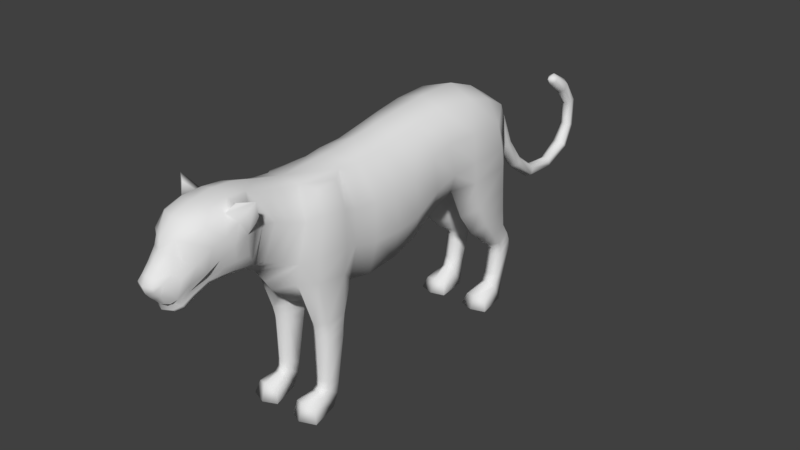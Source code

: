 # Source: Onca.blend  (saved by Blender 2.82.7; exported with 4.5.12 LTS)
import bpy
from mathutils import Matrix  # noqa: F401  (used for matrix-valued properties, if any)

bpy.ops.wm.read_factory_settings(use_empty=True)
scene = bpy.context.scene
scene.name = 'Scene'

# ---- collections
col_collection_1 = bpy.data.collections.new('Collection 1'); scene.collection.children.link(col_collection_1)
col_widgets = bpy.data.collections.new('Widgets'); scene.collection.children.link(col_widgets)
col_widgets.hide_render = True
col_widgets.hide_viewport = True

# ---- world
world_world = bpy.data.worlds.new('World'); scene.world = world_world
world_world.color = (0.05088, 0.05088, 0.05088)
world_world.use_sun_shadow = False
world_world.sun_shadow_jitter_overblur = 0.0
world_world.cycles.sampling_method = 'MANUAL'

# ---- meshes
me_cylinder_001 = bpy.data.meshes.new('Cylinder.001')
me_cylinder_001.from_pydata([(0.0, 0.6896, 0.8044), (0.0, 0.7042, 0.8098), (0.1045, 0.6838, 0.8271), (0.05027, 0.7062, 0.8214), (0.08992, 0.6806, 0.882), (0.05027, 0.723, 0.8517), (0.0, 0.6797, 0.9117), (0.0, 0.734, 0.8705), (0.05961, -0.7125, 0.9877), (0.06047, -0.6223, 0.9571), (0.07423, -0.4862, 0.9326), (0.0, 0.7448, 0.7656), (0.04249, 0.7555, 0.7737), (0.04249, 0.7768, 0.7899), (0.0, 0.7875, 0.798), (0.0801, -0.2938, 0.9286), (0.0925, -0.2116, 0.9309), (0.0, 0.8167, 0.6247), (0.03028, 0.8286, 0.632), (0.03028, 0.8522, 0.6465), (0.0, 0.864, 0.6538), (0.09573, 0.006002, 0.9525), (0.1022, 0.1254, 0.97), (0.0, 1.032, 0.4084), (0.02854, 1.039, 0.4241), (0.02854, 1.049, 0.4525), (0.0, 1.054, 0.4637), (0.1119, 0.2605, 0.9838), (0.1184, 0.4232, 0.9859), (0.0, 1.196, 0.396), (0.02354, 1.193, 0.414), (0.02354, 1.19, 0.4397), (0.0, 1.187, 0.4531), (0.0994, 0.5745, 0.9387), (0.0, -0.7172, 1.006), (0.0, 1.329, 0.4568), (0.02985, 1.316, 0.4708), (0.02985, 1.298, 0.4899), (0.0, 1.287, 0.5009), (0.0, -0.619, 0.9807), (0.0, 1.386, 0.559), (0.02386, 1.372, 0.5632), (0.02386, 1.349, 0.5713), (0.0, 1.335, 0.5757), (0.0, -0.4923, 0.9463), (0.0, -0.3057, 0.9557), (0.0, 1.38, 0.6962), (0.02483, 1.367, 0.6915), (0.02483, 1.345, 0.6825), (0.0, 1.33, 0.6769), (0.0, -0.2211, 0.9587), (0.0, -0.007714, 0.9864), (0.0, 1.312, 0.7995), (0.02634, 1.3, 0.7845), (0.02634, 1.279, 0.7599), (0.0, 1.267, 0.7485), (0.0, 0.1097, 1.001), (0.0, 0.2675, 1.019), (0.0, 1.221, 0.8501), (0.02347, 1.216, 0.8351), (0.02347, 1.203, 0.8177), (0.0, 1.192, 0.8077), (0.0, 0.4524, 1.019), (0.0, 0.5863, 0.9703), (0.0, 1.179, 0.8372), (0.1175, 0.6767, 0.7151), (0.0, 0.3397, 0.5898), (0.1648, 0.03289, 0.8038), (0.0, 0.5711, 0.5902), (0.0, 0.6826, 0.7093), (0.1602, 0.5663, 0.8462), (0.1746, 0.578, 0.7398), (0.06818, -0.5562, 0.943), (0.0, -0.5541, 0.9628), (0.1223, -0.5073, 0.8112), (0.1133, -0.5707, 0.8311), (0.1199, -0.5496, 0.6651), (0.09945, -0.6077, 0.6924), (0.0, -0.6004, 0.5753), (0.0, -0.6418, 0.6346), (0.1508, -0.2861, 0.7882), (0.1432, -0.2794, 0.6396), (0.0, 0.2289, 0.5328), (0.0, 0.1195, 0.4588), (0.0, -0.009256, 0.4221), (0.0, -0.1882, 0.4103), (0.0, -0.2998, 0.4225), (0.1674, 0.3914, 0.8608), (0.1644, 0.2736, 0.7252), (0.1157, 0.3155, 0.6302), (0.1605, 0.1465, 0.8384), (0.04256, 0.5757, 0.6103), (0.0, 0.4052, 0.5883), (0.04202, 0.3904, 0.5953), (0.0, 0.631, 0.6032), (0.1179, 0.661, 0.6435), (0.1765, 0.4019, 0.6471), (0.1747, 0.591, 0.6585), (0.1778, 0.391, 0.7427), (0.1541, 0.2578, 0.8606), (0.1626, -0.1918, 0.7809), (0.1579, 0.1748, 0.6897), (0.1644, 0.0527, 0.6322), (0.1557, -0.1824, 0.617), (0.1039, 0.2065, 0.5733), (0.1083, 0.08947, 0.5072), (0.1135, -0.03257, 0.4776), (0.1184, -0.1828, 0.4709), (0.1113, -0.2783, 0.4915), (0.09411, -0.1033, 0.9337), (0.0, -0.1154, 0.971), (0.167, -0.08676, 0.7883), (0.16, -0.05905, 0.6141), (0.0, -0.3441, 0.4195), (0.05317, -0.3392, 0.4441), (0.0, -0.4749, 0.4391), (0.05473, -0.4628, 0.4593), (0.0, -0.5712, 0.5296), (0.1045, -0.5446, 0.5779), (0.1418, -0.3424, 0.5452), (0.1553, -0.4871, 0.575), (0.0, -0.6828, 0.6637), (0.1538, -0.4787, 0.6687), (0.0, -0.732, 0.69), (0.08087, -0.6679, 0.7142), (0.07811, -0.7121, 0.7197), (0.1023, -0.6306, 0.8551), (0.1119, -0.6955, 0.8733), (0.1515, -0.3364, 0.655), (0.1131, 0.3891, 0.4801), (0.06003, 0.6045, 0.5401), (0.06003, 0.4537, 0.5033), (0.1158, 0.6558, 0.5411), (0.1667, 0.4492, 0.5159), (0.1679, 0.6065, 0.5439), (0.1053, -0.3045, 0.385), (0.05985, -0.349, 0.3822), (0.05985, -0.4383, 0.3801), (0.1058, -0.4728, 0.3747), (0.1404, -0.3481, 0.3827), (0.1395, -0.4381, 0.3804), (0.1051, -0.3748, 0.04095), (0.06979, -0.3934, 0.05343), (0.0709, -0.4382, 0.08629), (0.101, -0.4562, 0.09971), (0.1375, -0.3937, 0.05362), (0.1328, -0.4385, 0.08617), (0.1045, -0.4657, 0.3408), (0.1418, -0.4316, 0.3393), (0.05986, -0.4316, 0.3392), (0.1018, -0.3127, 0.3336), (0.05817, -0.3551, 0.3359), (0.141, -0.3554, 0.3354), (0.1483, -0.3371, 0.8079), (0.1455, -0.4481, 0.8206), (0.1174, -0.4381, 0.9117), (0.1122, -0.3429, 0.9126), (0.113, 0.4663, 0.3759), (0.05895, 0.6178, 0.4504), (0.05895, 0.5182, 0.42), (0.1122, 0.6652, 0.4493), (0.163, 0.5058, 0.4183), (0.163, 0.6197, 0.4492), (0.113, 0.5528, 0.3014), (0.06748, 0.6429, 0.3606), (0.06748, 0.5818, 0.3292), (0.1075, 0.68, 0.3639), (0.1542, 0.5815, 0.3285), (0.1524, 0.6431, 0.3604), (0.1106, 0.6041, 0.2635), (0.07231, 0.6826, 0.304), (0.07581, 0.6264, 0.2794), (0.1059, 0.7094, 0.3146), (0.1458, 0.626, 0.2772), (0.1478, 0.6827, 0.3053), (0.1106, 0.6214, 0.2423), (0.07578, 0.703, 0.2691), (0.07581, 0.6442, 0.2533), (0.107, 0.735, 0.2776), (0.1452, 0.6435, 0.2515), (0.1451, 0.7006, 0.2687), (0.1105, 0.6226, 0.2088), (0.07687, 0.7087, 0.226), (0.07721, 0.647, 0.216), (0.1072, 0.7329, 0.2257), (0.1443, 0.6443, 0.2147), (0.1418, 0.7093, 0.2258), (0.1105, 0.6122, 0.125), (0.07501, 0.6629, 0.09419), (0.0785, 0.6296, 0.115), (0.1036, 0.6834, 0.07803), (0.144, 0.6278, 0.1149), (0.1424, 0.6639, 0.09426), (0.1105, 0.5956, 0.09318), (0.06309, 0.6362, -0.001315), (0.07684, 0.6092, 0.07169), (0.1071, 0.6566, -0.001258), (0.1445, 0.6098, 0.07056), (0.1495, 0.6374, -0.001457), (0.105, -0.4149, -0.001024), (0.1103, 0.5098, 0.05631), (0.06357, 0.5189, 0.04507), (0.1563, 0.5193, 0.04617), (0.1097, 0.4839, -0.001577), (0.0499, 0.5014, -0.001309), (0.172, 0.5034, -0.001315), (0.07516, -0.4145, -0.0004516), (0.06754, -0.4575, 0.06868), (0.09795, -0.4673, 0.08284), (0.1348, -0.4147, 0.0003456), (0.1324, -0.4572, 0.06851), (0.05414, -0.5255, 0.05645), (0.09845, -0.5442, 0.07069), (0.1434, -0.5256, 0.05629), (0.04093, -0.5383, -0.0009904), (0.09706, -0.5636, -0.0009459), (0.1621, -0.5384, -0.0008255), (0.102, -0.4558, 0.1292), (0.06935, -0.4343, 0.1204), (0.105, -0.3684, 0.0993), (0.1331, -0.4344, 0.1197), (0.06846, -0.3867, 0.1041), (0.138, -0.3868, 0.1046), (0.1415, -0.4316, 0.3022), (0.06039, -0.36, 0.2923), (0.1419, -0.3591, 0.2932), (0.1029, -0.4611, 0.307), (0.06191, -0.4321, 0.3011), (0.1034, -0.3296, 0.2846), (0.0311, 0.9378, 0.5329), (0.0, 0.948, 0.5442), (0.0, 0.907, 0.4991), (0.0311, 0.9173, 0.5104), (0.06456, -0.8719, 0.9908), (0.0, -0.8925, 1.002), (0.13, -0.8357, 0.8503), (0.06035, -0.8979, 0.7227), (0.04571, -0.9999, 0.9149), (0.0, -1.026, 0.9134), (0.04241, -1.015, 0.8787), (0.0, -1.031, 0.883), (0.1262, -0.7359, 0.8992), (0.09981, -0.7867, 0.9699), (0.1033, -0.843, 0.9695), (0.1342, -0.7806, 0.8795), (0.1691, -0.7602, 0.948), (0.1272, -0.8161, 1.003), (0.0, -0.8017, 1.013), (0.06199, -0.7935, 0.9954), (0.0, -0.894, 0.7065), (0.0, -0.8579, 0.7078), (0.0, -1.064, 0.8459), (0.0, -1.092, 0.8166), (0.06709, -0.8577, 0.7283), (0.05934, -0.9521, 0.9689), (0.0, -0.9709, 0.9747), (0.0, -1.111, 0.7838), (0.0, -1.101, 0.7544), (0.0, -1.086, 0.735), (0.0, -1.068, 0.7166), (0.0, -1.049, 0.6943), (0.0, -1.047, 0.6732), (0.0, -1.022, 0.658), (0.0, -0.9857, 0.663), (0.03521, -1.052, 0.8382), (0.03028, -1.084, 0.8083), (0.0356, -1.098, 0.7879), (0.03812, -1.095, 0.7705), (0.03542, -1.072, 0.7462), (0.04175, -1.062, 0.7161), (0.05666, -1.031, 0.815), (0.07545, -0.9883, 0.7582), (0.059, -0.9745, 0.7279), (0.06218, -0.9902, 0.8434), (0.0978, -0.9268, 0.7927), (0.0666, -0.9113, 0.7611), (0.05078, -1.07, 0.7927), (0.02989, -1.033, 0.6985), (0.06948, -1.035, 0.7286), (0.05197, -1.014, 0.7004), (0.08767, -0.9719, 0.9092), (0.1079, -0.8836, 0.8182), (0.09863, -0.8662, 0.7788), (0.05337, -0.9945, 0.675), (0.03712, -1.019, 0.6671), (0.0382, -1.033, 0.6783), (0.05581, -1.005, 0.6896), (0.06964, -0.9034, 0.7406), (0.08873, -0.8596, 0.7504), (0.05782, -1.05, 0.7699), (0.0, -0.9507, 0.6862), (0.05689, -0.9582, 0.6984), (0.06094, -0.9646, 0.7128), (0.0738, -1.011, 0.7957), (0.08971, -0.9541, 0.8324), (0.1097, -0.9088, 0.876), (0.1116, -0.7484, 0.7605), (0.09925, -0.9202, 0.9509), (0.1033, -0.7443, 0.947), (0.1308, -0.8667, 0.905), (0.1207, -0.8009, 0.9262), (0.1189, -0.8234, 0.7952), (0.179, -0.7797, 1.009), (0.0, -0.8187, 0.7073), (0.1042, -0.8166, 0.7562), (0.07245, -0.8167, 0.727), (0.1278, -0.7755, 0.8004)], [], [(0, 1, 3, 2), (2, 3, 5, 4), (4, 5, 7, 6), (5, 3, 12, 13), (3, 1, 11, 12), (7, 5, 13, 14), (13, 12, 18, 19), (14, 13, 19, 20), (12, 11, 17, 18), (230, 229, 25, 26), (232, 231, 23, 24), (229, 232, 24, 25), (25, 24, 30, 31), (26, 25, 31, 32), (24, 23, 29, 30), (32, 31, 37, 38), (30, 29, 35, 36), (31, 30, 36, 37), (8, 127, 126, 9), (37, 36, 41, 42), (38, 37, 42, 43), (36, 35, 40, 41), (73, 39, 9, 72), (43, 42, 48, 49), (41, 40, 46, 47), (42, 41, 47, 48), (55, 54, 60, 61), (48, 47, 53, 54), (44, 10, 15, 45), (49, 48, 54, 55), (47, 46, 52, 53), (45, 15, 16, 50), (60, 59, 64), (53, 52, 58, 59), (57, 56, 22, 27), (110, 50, 16, 109), (54, 53, 59, 60), (51, 21, 22, 56), (62, 28, 33, 63), (61, 60, 64), (59, 58, 64), (6, 63, 33, 4), (57, 27, 28, 62), (4, 33, 70, 2), (2, 65, 69, 0), (70, 71, 65, 2), (44, 73, 72, 10), (10, 72, 75, 74), (74, 75, 77, 76), (76, 77, 79, 78), (74, 76, 122, 154), (94, 95, 91, 68), (92, 93, 89, 66), (69, 65, 95, 94), (27, 99, 87, 28), (98, 87, 99, 88), (28, 87, 70, 33), (71, 70, 87, 98), (65, 71, 97, 95), (96, 97, 71, 98), (88, 89, 96, 98), (93, 92, 68, 91), (74, 154, 155, 10), (22, 90, 99, 27), (67, 90, 22, 21), (109, 111, 67, 21), (16, 15, 80, 100), (90, 101, 88, 99), (67, 102, 101, 90), (111, 112, 102, 67), (81, 103, 100, 80), (89, 88, 101, 104), (102, 105, 104, 101), (100, 103, 112, 111), (16, 100, 111, 109), (51, 110, 109, 21), (106, 105, 102, 112), (103, 107, 106, 112), (107, 103, 81, 108), (82, 66, 89, 104), (83, 82, 104, 105), (84, 83, 105, 106), (85, 84, 106, 107), (86, 85, 107, 108), (86, 108, 114, 113), (113, 114, 116, 115), (115, 116, 118, 117), (76, 118, 120, 122), (117, 118, 76, 78), (9, 126, 75, 72), (125, 124, 126, 127), (75, 126, 124, 77), (123, 121, 124, 125), (77, 124, 121, 79), (128, 122, 120, 119), (81, 128, 119, 108), (96, 89, 129, 133), (89, 93, 131, 129), (95, 97, 134, 132), (91, 95, 132, 130), (97, 96, 133, 134), (93, 91, 130, 131), (114, 108, 135, 136), (116, 114, 136, 137), (120, 118, 138, 140), (119, 120, 140, 139), (108, 119, 139, 135), (220, 217, 144, 146), (217, 218, 143, 144), (221, 219, 141, 142), (222, 220, 146, 145), (219, 222, 145, 141), (218, 221, 142, 143), (137, 136, 151, 149), (135, 139, 152, 150), (139, 140, 148, 152), (136, 135, 150, 151), (138, 137, 149, 147), (140, 138, 147, 148), (154, 122, 128, 153), (153, 128, 81, 80), (10, 155, 156, 15), (15, 156, 153, 80), (153, 156, 155, 154), (132, 134, 162, 160), (134, 133, 161, 162), (129, 131, 159, 157), (133, 129, 157, 161), (131, 130, 158, 159), (130, 132, 160, 158), (158, 160, 166, 164), (162, 161, 167, 168), (160, 162, 168, 166), (157, 159, 165, 163), (161, 157, 163, 167), (159, 158, 164, 165), (167, 163, 169, 173), (165, 164, 170, 171), (164, 166, 172, 170), (168, 167, 173, 174), (166, 168, 174, 172), (163, 165, 171, 169), (174, 173, 179, 180), (172, 174, 180, 178), (169, 171, 177, 175), (173, 169, 175, 179), (171, 170, 176, 177), (170, 172, 178, 176), (177, 176, 182, 183), (176, 178, 184, 182), (180, 179, 185, 186), (178, 180, 186, 184), (175, 177, 183, 181), (179, 175, 181, 185), (184, 186, 192, 190), (181, 183, 189, 187), (185, 181, 187, 191), (183, 182, 188, 189), (182, 184, 190, 188), (186, 185, 191, 192), (189, 188, 194, 195), (188, 190, 196, 194), (192, 191, 197, 198), (190, 192, 198, 196), (187, 189, 195, 193), (191, 187, 193, 197), (200, 203, 205, 202), (197, 193, 200, 202), (193, 195, 201, 200), (196, 198, 205, 203), (194, 196, 203, 204), (197, 202, 205, 198), (201, 204, 203, 200), (195, 194, 204, 201), (145, 146, 210, 209), (141, 145, 209, 199), (143, 142, 206, 207), (146, 144, 208, 210), (144, 143, 207, 208), (142, 141, 199, 206), (210, 208, 212, 213), (209, 210, 213, 216), (213, 212, 215, 216), (212, 211, 214, 215), (208, 207, 211, 212), (207, 206, 214, 211), (199, 209, 216, 215), (206, 199, 215, 214), (227, 224, 221, 218), (228, 225, 222, 219), (225, 223, 220, 222), (224, 228, 219, 221), (226, 227, 218, 217), (223, 226, 217, 220), (148, 147, 226, 223), (147, 149, 227, 226), (151, 150, 228, 224), (152, 148, 223, 225), (150, 152, 225, 228), (149, 151, 224, 227), (19, 18, 232, 229), (18, 17, 231, 232), (20, 19, 229, 230), (8, 34, 247, 248), (233, 234, 255, 254), (254, 255, 238, 237), (237, 238, 240, 239), (248, 247, 234, 233), (8, 298, 241, 127), (242, 243, 246), (243, 242, 248, 233), (243, 300, 302, 246), (244, 241, 245), (241, 298, 302, 245), (253, 305, 304, 288), (250, 253, 236, 249), (244, 306, 296, 241), (235, 244, 300, 299), (8, 9, 39, 34), (239, 240, 251, 264), (252, 265, 264, 251), (256, 266, 265, 252), (276, 265, 266), (257, 267, 266, 256), (291, 283, 263, 290), (284, 262, 263, 283), (261, 262, 284, 285), (283, 286, 285, 284), (291, 292, 286, 283), (288, 287, 236, 253), (258, 268, 267, 257), (259, 269, 268, 258), (260, 277, 269, 259), (260, 261, 285, 277), (268, 289, 276, 267), (268, 269, 278, 289), (277, 279, 278, 269), (286, 279, 277, 285), (265, 276, 270, 264), (271, 278, 279, 272), (239, 264, 270, 273), (271, 274, 294, 293), (272, 275, 274, 271), (236, 287, 292, 291), (236, 291, 290, 249), (286, 292, 272, 279), (287, 275, 272, 292), (287, 288, 282, 275), (275, 282, 281, 274), (267, 276, 266), (274, 281, 295, 294), (237, 239, 273, 280), (237, 280, 297, 254), (289, 293, 270, 276), (293, 294, 273, 270), (294, 295, 280, 273), (293, 289, 278, 271), (302, 300, 244, 245), (297, 280, 295, 299), (297, 243, 233, 254), (299, 295, 281, 235), (299, 300, 243, 297), (298, 8, 248, 242), (282, 301, 235, 281), (302, 298, 242, 246), (116, 137, 138), (304, 305, 125, 296), (303, 305, 253, 250), (304, 301, 282, 288), (118, 116, 138), (296, 125, 127, 241), (125, 305, 303, 123), (244, 235, 301, 306), (301, 304, 296, 306)])
me_cylinder_001.polygons.foreach_set('use_smooth', [True] * 274)
_uv = me_cylinder_001.uv_layers.new(name='UVMap')
_uv.uv.foreach_set('vector', [0.882, 0.494, 0.8851, 0.4865, 0.9215, 0.495, 0.9482, 0.5272, 0.9482, 0.5272, 0.9215, 0.495, 0.9449, 0.4812, 0.974, 0.512, 0.974, 0.512, 0.9449, 0.4812, 0.9663, 0.4522, 0.9998, 0.4678, 0.9449, 0.4812, 0.9215, 0.495, 0.8992, 0.4477, 0.9112, 0.4395, 0.9215, 0.495, 0.8851, 0.4865, 0.8764, 0.4577, 0.8992, 0.4477, 0.9663, 0.4522, 0.9449, 0.4812, 0.9112, 0.4395, 0.9285, 0.4222, 0.9112, 0.4395, 0.8992, 0.4477, 0.843, 0.3792, 0.8546, 0.3704, 0.9285, 0.4222, 0.9112, 0.4395, 0.8546, 0.3704, 0.8687, 0.3591, 0.8992, 0.4477, 0.8764, 0.4577, 0.8282, 0.3894, 0.843, 0.3792, 0.8289, 0.2982, 0.8128, 0.3066, 0.785, 0.2389, 0.8004, 0.2344, 0.7988, 0.3134, 0.7822, 0.3216, 0.7522, 0.2464, 0.7692, 0.2425, 0.8128, 0.3066, 0.7988, 0.3134, 0.7692, 0.2425, 0.785, 0.2389, 0.785, 0.2389, 0.7692, 0.2425, 0.7668, 0.161, 0.78, 0.1622, 0.8004, 0.2344, 0.785, 0.2389, 0.78, 0.1622, 0.7949, 0.1643, 0.7692, 0.2425, 0.7522, 0.2464, 0.7507, 0.1593, 0.7668, 0.161, 0.7949, 0.1643, 0.78, 0.1622, 0.8007, 0.1005, 0.8156, 0.1091, 0.7668, 0.161, 0.7507, 0.1593, 0.7722, 0.08394, 0.7888, 0.09329, 0.78, 0.1622, 0.7668, 0.161, 0.7888, 0.09329, 0.8007, 0.1005, 0.3679, 0.8316, 0.2957, 0.8219, 0.2859, 0.7827, 0.3529, 0.7775, 0.8007, 0.1005, 0.7888, 0.09329, 0.8256, 0.05041, 0.8344, 0.06023, 0.8156, 0.1091, 0.8007, 0.1005, 0.8344, 0.06023, 0.8445, 0.07174, 0.7888, 0.09329, 0.7722, 0.08394, 0.816, 0.03846, 0.8256, 0.05041, 0.3839, 0.7344, 0.3905, 0.7717, 0.3529, 0.7775, 0.3433, 0.7383, 0.8445, 0.07174, 0.8344, 0.06023, 0.8886, 0.03261, 0.8922, 0.04741, 0.8256, 0.05041, 0.816, 0.03846, 0.8818, 0.005838, 0.886, 0.0207, 0.8344, 0.06023, 0.8256, 0.05041, 0.886, 0.0207, 0.8886, 0.03261, 0.9408, 0.04747, 0.9408, 0.03189, 0.9821, 0.03602, 0.9862, 0.04795, 0.8886, 0.03261, 0.886, 0.0207, 0.9425, 0.01632, 0.9408, 0.03189, 0.3795, 0.6989, 0.3368, 0.697, 0.3334, 0.5893, 0.3799, 0.5966, 0.8922, 0.04741, 0.8886, 0.03261, 0.9408, 0.03189, 0.9408, 0.04747, 0.886, 0.0207, 0.8818, 0.005838, 0.9452, 0.0002051, 0.9425, 0.01632, 0.3799, 0.5966, 0.3334, 0.5893, 0.3301, 0.5431, 0.3826, 0.5508, 0.9821, 0.03602, 0.983, 0.02707, 0.9998, 0.03789, 0.9425, 0.01632, 0.9452, 0.0002051, 0.9912, 0.01718, 0.983, 0.02707, 0.4038, 0.2743, 0.3992, 0.3645, 0.3398, 0.3538, 0.3383, 0.28, 0.3875, 0.4916, 0.3826, 0.5508, 0.3301, 0.5431, 0.331, 0.4827, 0.9408, 0.03189, 0.9425, 0.01632, 0.983, 0.02707, 0.9821, 0.03602, 0.3934, 0.431, 0.337, 0.4207, 0.3398, 0.3538, 0.3992, 0.3645, 0.3939, 0.1688, 0.3316, 0.1962, 0.3117, 0.1174, 0.3641, 0.09333, 0.9862, 0.04795, 0.9821, 0.03602, 0.9998, 0.03789, 0.983, 0.02707, 0.9912, 0.01718, 0.9998, 0.03789, 0.3319, 0.03772, 0.3641, 0.09333, 0.3117, 0.1174, 0.2805, 0.05757, 0.4038, 0.2743, 0.3383, 0.28, 0.3316, 0.1962, 0.3939, 0.1688, 0.2805, 0.05757, 0.3117, 0.1174, 0.2561, 0.1287, 0.2477, 0.05784, 0.2477, 0.05784, 0.1912, 0.0752, 0.1608, 0.02177, 0.2153, 0.0002051, 0.2561, 0.1287, 0.2048, 0.1256, 0.1912, 0.0752, 0.2477, 0.05784, 0.3795, 0.6989, 0.3839, 0.7344, 0.3433, 0.7383, 0.3368, 0.697, 0.3368, 0.697, 0.3433, 0.7383, 0.2713, 0.7466, 0.2598, 0.7095, 0.2598, 0.7095, 0.2713, 0.7466, 0.1878, 0.7682, 0.1744, 0.7315, 0.1744, 0.7315, 0.1878, 0.7682, 0.1306, 0.8076, 0.1001, 0.7808, 0.2598, 0.7095, 0.1744, 0.7315, 0.1798, 0.6879, 0.2618, 0.6729, 0.106, 0.07139, 0.1646, 0.08587, 0.1181, 0.1112, 0.09184, 0.1067, 0.07467, 0.198, 0.09621, 0.2101, 0.134, 0.2584, 0.06877, 0.2337, 0.1608, 0.02177, 0.1912, 0.0752, 0.1646, 0.08587, 0.106, 0.07139, 0.3383, 0.28, 0.2691, 0.2863, 0.2646, 0.216, 0.3316, 0.1962, 0.2033, 0.2177, 0.2646, 0.216, 0.2691, 0.2863, 0.1945, 0.2805, 0.3316, 0.1962, 0.2646, 0.216, 0.2561, 0.1287, 0.3117, 0.1174, 0.2048, 0.1256, 0.2561, 0.1287, 0.2646, 0.216, 0.2033, 0.2177, 0.7503, 0.4868, 0.6998, 0.5154, 0.6935, 0.4751, 0.7334, 0.4545, 0.6045, 0.4973, 0.6935, 0.4751, 0.6998, 0.5154, 0.6116, 0.5438, 0.5537, 0.5569, 0.5519, 0.5, 0.6045, 0.4973, 0.6116, 0.5438, 0.09621, 0.2101, 0.07467, 0.198, 0.09184, 0.1067, 0.1181, 0.1112, 0.2598, 0.7095, 0.2618, 0.6729, 0.3113, 0.6679, 0.3368, 0.697, 0.3398, 0.3538, 0.2603, 0.3473, 0.2691, 0.2863, 0.3383, 0.28, 0.2457, 0.4104, 0.2603, 0.3473, 0.3398, 0.3538, 0.337, 0.4207, 0.331, 0.4827, 0.2406, 0.4759, 0.2457, 0.4104, 0.337, 0.4207, 0.3301, 0.5431, 0.3334, 0.5893, 0.2451, 0.5848, 0.2392, 0.5329, 0.2603, 0.3473, 0.1776, 0.3364, 0.1945, 0.2805, 0.2691, 0.2863, 0.2457, 0.4104, 0.1525, 0.4056, 0.1776, 0.3364, 0.2603, 0.3473, 0.2406, 0.4759, 0.1464, 0.4657, 0.1525, 0.4056, 0.2457, 0.4104, 0.1635, 0.5829, 0.1509, 0.5312, 0.2392, 0.5329, 0.2451, 0.5848, 0.134, 0.2584, 0.1945, 0.2805, 0.1776, 0.3364, 0.1049, 0.3217, 0.1525, 0.4056, 0.07855, 0.3907, 0.1049, 0.3217, 0.1776, 0.3364, 0.2392, 0.5329, 0.1509, 0.5312, 0.1464, 0.4657, 0.2406, 0.4759, 0.3301, 0.5431, 0.2392, 0.5329, 0.2406, 0.4759, 0.331, 0.4827, 0.3934, 0.431, 0.3875, 0.4916, 0.331, 0.4827, 0.337, 0.4207, 0.06968, 0.4562, 0.07855, 0.3907, 0.1525, 0.4056, 0.1464, 0.4657, 0.1509, 0.5312, 0.07246, 0.534, 0.06968, 0.4562, 0.1464, 0.4657, 0.07246, 0.534, 0.1509, 0.5312, 0.1635, 0.5829, 0.08135, 0.5859, 0.04515, 0.2992, 0.06877, 0.2337, 0.134, 0.2584, 0.1049, 0.3217, 0.01632, 0.3672, 0.04515, 0.2992, 0.1049, 0.3217, 0.07855, 0.3907, 0.001279, 0.4413, 0.01632, 0.3672, 0.07855, 0.3907, 0.06968, 0.4562, 0.0002051, 0.5426, 0.001279, 0.4413, 0.06968, 0.4562, 0.07246, 0.534, 0.00996, 0.6053, 0.0002051, 0.5426, 0.07246, 0.534, 0.08135, 0.5859, 0.00996, 0.6053, 0.08135, 0.5859, 0.0443, 0.6235, 0.01236, 0.6308, 0.01236, 0.6308, 0.0443, 0.6235, 0.05963, 0.6871, 0.03134, 0.7022, 0.03134, 0.7022, 0.05963, 0.6871, 0.1265, 0.7231, 0.07613, 0.7612, 0.1744, 0.7315, 0.1265, 0.7231, 0.1345, 0.6876, 0.1798, 0.6879, 0.07613, 0.7612, 0.1265, 0.7231, 0.1744, 0.7315, 0.1001, 0.7808, 0.3529, 0.7775, 0.2859, 0.7827, 0.2713, 0.7466, 0.3433, 0.7383, 0.2042, 0.8328, 0.199, 0.8071, 0.2859, 0.7827, 0.2957, 0.8219, 0.2713, 0.7466, 0.2859, 0.7827, 0.199, 0.8071, 0.1878, 0.7682, 0.1623, 0.8583, 0.1468, 0.8304, 0.199, 0.8071, 0.2042, 0.8328, 0.1878, 0.7682, 0.199, 0.8071, 0.1468, 0.8304, 0.1306, 0.8076, 0.1731, 0.6134, 0.1798, 0.6879, 0.1345, 0.6876, 0.1153, 0.6189, 0.1635, 0.5829, 0.1731, 0.6134, 0.1153, 0.6189, 0.08135, 0.5859, 0.6045, 0.4973, 0.5519, 0.5, 0.5685, 0.4223, 0.6078, 0.4312, 0.5519, 0.5, 0.5152, 0.4582, 0.5313, 0.4046, 0.5685, 0.4223, 0.7334, 0.4545, 0.6935, 0.4751, 0.6834, 0.4194, 0.7163, 0.4068, 0.4518, 0.3908, 0.4043, 0.3559, 0.4463, 0.327, 0.4701, 0.3565, 0.6935, 0.4751, 0.6045, 0.4973, 0.6078, 0.4312, 0.6834, 0.4194, 0.5152, 0.4582, 0.4518, 0.3908, 0.4701, 0.3565, 0.5313, 0.4046, 0.6196, 0.6275, 0.6623, 0.6047, 0.6499, 0.6583, 0.6169, 0.6598, 0.5582, 0.6205, 0.6196, 0.6275, 0.6169, 0.6598, 0.5679, 0.6638, 0.4813, 0.5735, 0.5152, 0.5573, 0.5349, 0.6703, 0.5081, 0.6767, 0.4259, 0.6179, 0.4813, 0.5735, 0.5081, 0.6767, 0.4613, 0.6925, 0.4043, 0.6561, 0.4259, 0.6179, 0.4613, 0.6925, 0.4338, 0.7022, 0.5439, 0.8303, 0.5689, 0.821, 0.5744, 0.8439, 0.5452, 0.8539, 0.5689, 0.821, 0.5964, 0.8188, 0.6044, 0.842, 0.5744, 0.8439, 0.6276, 0.8144, 0.6492, 0.8098, 0.6591, 0.836, 0.6387, 0.8388, 0.5134, 0.8377, 0.5439, 0.8303, 0.5452, 0.8539, 0.513, 0.8646, 0.4934, 0.8418, 0.5134, 0.8377, 0.513, 0.8646, 0.4944, 0.8697, 0.5964, 0.8188, 0.6276, 0.8144, 0.6387, 0.8388, 0.6044, 0.842, 0.5679, 0.6638, 0.6169, 0.6598, 0.6151, 0.6847, 0.573, 0.6867, 0.4338, 0.7022, 0.4613, 0.6925, 0.4731, 0.715, 0.4449, 0.7259, 0.4613, 0.6925, 0.5081, 0.6767, 0.5124, 0.6999, 0.4731, 0.715, 0.6169, 0.6598, 0.6499, 0.6583, 0.6466, 0.684, 0.6151, 0.6847, 0.5349, 0.6703, 0.5679, 0.6638, 0.573, 0.6867, 0.54, 0.69, 0.5081, 0.6767, 0.5349, 0.6703, 0.54, 0.69, 0.5124, 0.6999, 0.2618, 0.6729, 0.1798, 0.6879, 0.1731, 0.6134, 0.2556, 0.6131, 0.2556, 0.6131, 0.1731, 0.6134, 0.1635, 0.5829, 0.2451, 0.5848, 0.3368, 0.697, 0.3113, 0.6679, 0.3147, 0.6178, 0.3334, 0.5893, 0.3334, 0.5893, 0.3147, 0.6178, 0.2556, 0.6131, 0.2451, 0.5848, 0.2556, 0.6131, 0.3147, 0.6178, 0.3113, 0.6679, 0.2618, 0.6729, 0.7163, 0.4068, 0.6834, 0.4194, 0.6739, 0.3729, 0.706, 0.3626, 0.6834, 0.4194, 0.6078, 0.4312, 0.6168, 0.379, 0.6739, 0.3729, 0.5685, 0.4223, 0.5313, 0.4046, 0.5442, 0.3549, 0.5833, 0.3657, 0.6078, 0.4312, 0.5685, 0.4223, 0.5833, 0.3657, 0.6168, 0.379, 0.5313, 0.4046, 0.4701, 0.3565, 0.5028, 0.324, 0.5442, 0.3549, 0.4701, 0.3565, 0.4463, 0.327, 0.4803, 0.2967, 0.5028, 0.324, 0.5028, 0.324, 0.4803, 0.2967, 0.5097, 0.2652, 0.5321, 0.2837, 0.6739, 0.3729, 0.6168, 0.379, 0.6315, 0.3186, 0.6704, 0.3236, 0.706, 0.3626, 0.6739, 0.3729, 0.6704, 0.3236, 0.7014, 0.32, 0.5833, 0.3657, 0.5442, 0.3549, 0.5669, 0.3001, 0.6, 0.31, 0.6168, 0.379, 0.5833, 0.3657, 0.6, 0.31, 0.6315, 0.3186, 0.5442, 0.3549, 0.5028, 0.324, 0.5321, 0.2837, 0.5669, 0.3001, 0.6315, 0.3186, 0.6, 0.31, 0.6117, 0.266, 0.6434, 0.2756, 0.5669, 0.3001, 0.5321, 0.2837, 0.5411, 0.2457, 0.5789, 0.2583, 0.5321, 0.2837, 0.5097, 0.2652, 0.5185, 0.2378, 0.5411, 0.2457, 0.6704, 0.3236, 0.6315, 0.3186, 0.6434, 0.2756, 0.6829, 0.2871, 0.7014, 0.32, 0.6704, 0.3236, 0.6829, 0.2871, 0.7094, 0.2926, 0.6, 0.31, 0.5669, 0.3001, 0.5789, 0.2583, 0.6117, 0.266, 0.6829, 0.2871, 0.6434, 0.2756, 0.6521, 0.2546, 0.6911, 0.2656, 0.7094, 0.2926, 0.6829, 0.2871, 0.6911, 0.2656, 0.7186, 0.2718, 0.6117, 0.266, 0.5789, 0.2583, 0.5826, 0.2357, 0.6181, 0.2433, 0.6434, 0.2756, 0.6117, 0.266, 0.6181, 0.2433, 0.6521, 0.2546, 0.5789, 0.2583, 0.5411, 0.2457, 0.5439, 0.2228, 0.5826, 0.2357, 0.5411, 0.2457, 0.5185, 0.2378, 0.5205, 0.215, 0.5439, 0.2228, 0.5826, 0.2357, 0.5439, 0.2228, 0.5528, 0.1997, 0.5934, 0.2098, 0.5439, 0.2228, 0.5205, 0.215, 0.5329, 0.1912, 0.5528, 0.1997, 0.6911, 0.2656, 0.6521, 0.2546, 0.6562, 0.227, 0.6976, 0.2417, 0.7186, 0.2718, 0.6911, 0.2656, 0.6976, 0.2417, 0.7203, 0.2452, 0.6181, 0.2433, 0.5826, 0.2357, 0.5934, 0.2098, 0.6263, 0.2147, 0.6521, 0.2546, 0.6181, 0.2433, 0.6263, 0.2147, 0.6562, 0.227, 0.7203, 0.2452, 0.6976, 0.2417, 0.7048, 0.1549, 0.7319, 0.1584, 0.6263, 0.2147, 0.5934, 0.2098, 0.6183, 0.1351, 0.6465, 0.1466, 0.6562, 0.227, 0.6263, 0.2147, 0.6465, 0.1466, 0.6768, 0.1524, 0.5934, 0.2098, 0.5528, 0.1997, 0.5954, 0.1215, 0.6183, 0.1351, 0.5528, 0.1997, 0.5329, 0.1912, 0.5743, 0.1108, 0.5954, 0.1215, 0.6976, 0.2417, 0.6562, 0.227, 0.6768, 0.1524, 0.7048, 0.1549, 0.6183, 0.1351, 0.5954, 0.1215, 0.5986, 0.07027, 0.6278, 0.101, 0.5954, 0.1215, 0.5743, 0.1108, 0.5762, 0.06869, 0.5986, 0.07027, 0.7048, 0.1549, 0.6768, 0.1524, 0.6889, 0.1189, 0.7301, 0.1093, 0.7319, 0.1584, 0.7048, 0.1549, 0.7301, 0.1093, 0.7493, 0.1208, 0.6465, 0.1466, 0.6183, 0.1351, 0.6278, 0.101, 0.6558, 0.1169, 0.6768, 0.1524, 0.6465, 0.1466, 0.6558, 0.1169, 0.6889, 0.1189, 0.6724, 0.0582, 0.6798, 0.03121, 0.7068, 0.04332, 0.6931, 0.06284, 0.6889, 0.1189, 0.6558, 0.1169, 0.6724, 0.0582, 0.6931, 0.06284, 0.6558, 0.1169, 0.6278, 0.101, 0.6521, 0.05069, 0.6724, 0.0582, 0.7493, 0.1208, 0.7301, 0.1093, 0.7166, 0.04719, 0.7503, 0.03688, 0.5986, 0.07027, 0.5762, 0.06869, 0.6204, 0.0002051, 0.6411, 0.0259, 0.6889, 0.1189, 0.6931, 0.06284, 0.7166, 0.04719, 0.7301, 0.1093, 0.6521, 0.05069, 0.6516, 0.0273, 0.6798, 0.03121, 0.6724, 0.0582, 0.6278, 0.101, 0.5986, 0.07027, 0.6411, 0.0259, 0.6521, 0.05069, 0.513, 0.8646, 0.5452, 0.8539, 0.5522, 0.8699, 0.5135, 0.8897, 0.4944, 0.8697, 0.513, 0.8646, 0.5135, 0.8897, 0.5017, 0.8949, 0.6044, 0.842, 0.6387, 0.8388, 0.6492, 0.8624, 0.6047, 0.8601, 0.5452, 0.8539, 0.5744, 0.8439, 0.5788, 0.8594, 0.5522, 0.8699, 0.5744, 0.8439, 0.6044, 0.842, 0.6047, 0.8601, 0.5788, 0.8594, 0.6387, 0.8388, 0.6591, 0.836, 0.6623, 0.8624, 0.6492, 0.8624, 0.5522, 0.8699, 0.5788, 0.8594, 0.5864, 0.9055, 0.5669, 0.9086, 0.5135, 0.8897, 0.5522, 0.8699, 0.5669, 0.9086, 0.5484, 0.9313, 0.5669, 0.9086, 0.5864, 0.9055, 0.5917, 0.9335, 0.5621, 0.9342, 0.5864, 0.9055, 0.6056, 0.9018, 0.6165, 0.9251, 0.5917, 0.9335, 0.5788, 0.8594, 0.6047, 0.8601, 0.6056, 0.9018, 0.5864, 0.9055, 0.6047, 0.8601, 0.6492, 0.8624, 0.6315, 0.9158, 0.6056, 0.9018, 0.5017, 0.8949, 0.5135, 0.8897, 0.5484, 0.9313, 0.5283, 0.954, 0.6492, 0.8624, 0.6623, 0.8624, 0.6558, 0.9281, 0.6315, 0.9158, 0.575, 0.7085, 0.6155, 0.708, 0.6276, 0.8144, 0.5964, 0.8188, 0.4589, 0.7478, 0.4818, 0.736, 0.5134, 0.8377, 0.4934, 0.8418, 0.4818, 0.736, 0.5185, 0.72, 0.5439, 0.8303, 0.5134, 0.8377, 0.6155, 0.708, 0.6433, 0.7099, 0.6492, 0.8098, 0.6276, 0.8144, 0.5452, 0.7098, 0.575, 0.7085, 0.5964, 0.8188, 0.5689, 0.821, 0.5185, 0.72, 0.5452, 0.7098, 0.5689, 0.821, 0.5439, 0.8303, 0.5124, 0.6999, 0.54, 0.69, 0.5452, 0.7098, 0.5185, 0.72, 0.54, 0.69, 0.573, 0.6867, 0.575, 0.7085, 0.5452, 0.7098, 0.6151, 0.6847, 0.6466, 0.684, 0.6433, 0.7099, 0.6155, 0.708, 0.4731, 0.715, 0.5124, 0.6999, 0.5185, 0.72, 0.4818, 0.736, 0.4449, 0.7259, 0.4731, 0.715, 0.4818, 0.736, 0.4589, 0.7478, 0.573, 0.6867, 0.6151, 0.6847, 0.6155, 0.708, 0.575, 0.7085, 0.8546, 0.3704, 0.843, 0.3792, 0.7988, 0.3134, 0.8128, 0.3066, 0.843, 0.3792, 0.8282, 0.3894, 0.7822, 0.3216, 0.7988, 0.3134, 0.8687, 0.3591, 0.8546, 0.3704, 0.8128, 0.3066, 0.8289, 0.2982, 0.7049, 0.8036, 0.6681, 0.8048, 0.6627, 0.7553, 0.6991, 0.7587, 0.7011, 0.7179, 0.667, 0.7015, 0.6835, 0.6556, 0.7094, 0.6773, 0.7094, 0.6773, 0.6835, 0.6556, 0.7134, 0.6174, 0.7276, 0.6442, 0.7276, 0.6442, 0.7134, 0.6174, 0.7283, 0.6073, 0.7446, 0.6291, 0.6991, 0.7587, 0.6627, 0.7553, 0.667, 0.7015, 0.7011, 0.7179, 0.7049, 0.8036, 0.7344, 0.7814, 0.7619, 0.7826, 0.7743, 0.8058, 0.6666, 0.9029, 0.6627, 0.8727, 0.6869, 0.8835, 0.7225, 0.7326, 0.7229, 0.7595, 0.6991, 0.7587, 0.7011, 0.7179, 0.6627, 0.8727, 0.6776, 0.8421, 0.7208, 0.8774, 0.6869, 0.8835, 0.6823, 0.814, 0.7079, 0.8062, 0.7138, 0.8433, 0.7079, 0.8062, 0.7359, 0.8141, 0.7359, 0.8702, 0.7138, 0.8433, 0.8578, 0.7105, 0.8581, 0.7351, 0.8341, 0.7371, 0.8393, 0.7116, 0.8993, 0.7081, 0.8578, 0.7105, 0.8604, 0.6849, 0.8991, 0.6873, 0.7703, 0.7597, 0.8094, 0.7598, 0.8317, 0.7736, 0.7619, 0.7826, 0.7824, 0.7313, 0.7703, 0.7597, 0.7461, 0.7515, 0.7543, 0.7196, 0.3679, 0.8316, 0.3529, 0.7775, 0.3905, 0.7717, 0.4038, 0.8287, 0.7446, 0.6291, 0.7283, 0.6073, 0.7491, 0.5861, 0.7641, 0.6027, 0.7669, 0.5693, 0.7786, 0.5832, 0.7641, 0.6027, 0.7491, 0.5861, 0.7869, 0.5582, 0.7894, 0.5777, 0.7786, 0.5832, 0.7669, 0.5693, 0.7902, 0.5932, 0.7786, 0.5832, 0.7894, 0.5777, 0.8053, 0.5573, 0.7977, 0.5776, 0.7894, 0.5777, 0.7869, 0.5582, 0.8696, 0.6461, 0.8787, 0.6255, 0.9071, 0.6267, 0.904, 0.6522, 0.8846, 0.6133, 0.9026, 0.605, 0.9071, 0.6267, 0.8787, 0.6255, 0.8931, 0.5903, 0.9026, 0.605, 0.8846, 0.6133, 0.8798, 0.6065, 0.8787, 0.6255, 0.8711, 0.6206, 0.8798, 0.6065, 0.8846, 0.6133, 0.8696, 0.6461, 0.8606, 0.6436, 0.8711, 0.6206, 0.8787, 0.6255, 0.8393, 0.7116, 0.8473, 0.6827, 0.8604, 0.6849, 0.8578, 0.7105, 0.8189, 0.56, 0.8139, 0.582, 0.7977, 0.5776, 0.8053, 0.5573, 0.8333, 0.5639, 0.8302, 0.5865, 0.8139, 0.582, 0.8189, 0.56, 0.8509, 0.5694, 0.8493, 0.5904, 0.8302, 0.5865, 0.8333, 0.5639, 0.8831, 0.5839, 0.8931, 0.5903, 0.8798, 0.6065, 0.8714, 0.599, 0.8139, 0.582, 0.8046, 0.6012, 0.7902, 0.5932, 0.7977, 0.5776, 0.8139, 0.582, 0.8302, 0.5865, 0.8274, 0.6057, 0.8046, 0.6012, 0.8493, 0.5904, 0.8482, 0.6077, 0.8274, 0.6057, 0.8302, 0.5865, 0.8711, 0.6206, 0.8657, 0.6151, 0.8714, 0.599, 0.8798, 0.6065, 0.7786, 0.5832, 0.7902, 0.5932, 0.7816, 0.6157, 0.7641, 0.6027, 0.8198, 0.6344, 0.8274, 0.6057, 0.8482, 0.6077, 0.8418, 0.6356, 0.7446, 0.6291, 0.7641, 0.6027, 0.7816, 0.6157, 0.7696, 0.6412, 0.8198, 0.6344, 0.8076, 0.6758, 0.7826, 0.6641, 0.7959, 0.6271, 0.8418, 0.6356, 0.835, 0.6778, 0.8076, 0.6758, 0.8198, 0.6344, 0.8604, 0.6849, 0.8473, 0.6827, 0.8606, 0.6436, 0.8696, 0.6461, 0.8604, 0.6849, 0.8696, 0.6461, 0.904, 0.6522, 0.8991, 0.6873, 0.8711, 0.6206, 0.8606, 0.6436, 0.8514, 0.6385, 0.8657, 0.6151, 0.8473, 0.6827, 0.835, 0.6778, 0.8514, 0.6385, 0.8606, 0.6436, 0.8473, 0.6827, 0.8393, 0.7116, 0.8214, 0.709, 0.835, 0.6778, 0.835, 0.6778, 0.8214, 0.709, 0.7974, 0.7027, 0.8076, 0.6758, 0.7977, 0.5776, 0.7902, 0.5932, 0.7894, 0.5777, 0.8076, 0.6758, 0.7974, 0.7027, 0.765, 0.6949, 0.7826, 0.6641, 0.7276, 0.6442, 0.7446, 0.6291, 0.7696, 0.6412, 0.7412, 0.6666, 0.7276, 0.6442, 0.7412, 0.6666, 0.728, 0.6957, 0.7094, 0.6773, 0.8046, 0.6012, 0.7959, 0.6271, 0.7816, 0.6157, 0.7902, 0.5932, 0.7959, 0.6271, 0.7826, 0.6641, 0.7696, 0.6412, 0.7816, 0.6157, 0.7826, 0.6641, 0.765, 0.6949, 0.7412, 0.6666, 0.7696, 0.6412, 0.7959, 0.6271, 0.8046, 0.6012, 0.8274, 0.6057, 0.8198, 0.6344, 0.7208, 0.8774, 0.6776, 0.8421, 0.6823, 0.814, 0.7138, 0.8433, 0.728, 0.6957, 0.7412, 0.6666, 0.765, 0.6949, 0.7543, 0.7196, 0.728, 0.6957, 0.7225, 0.7326, 0.7011, 0.7179, 0.7094, 0.6773, 0.7543, 0.7196, 0.765, 0.6949, 0.7974, 0.7027, 0.7824, 0.7313, 0.7543, 0.7196, 0.7461, 0.7515, 0.7225, 0.7326, 0.728, 0.6957, 0.7344, 0.7814, 0.7049, 0.8036, 0.6991, 0.7587, 0.7229, 0.7595, 0.8214, 0.709, 0.8117, 0.735, 0.7824, 0.7313, 0.7974, 0.7027, 0.7145, 0.9041, 0.6641, 0.929, 0.6666, 0.9029, 0.6869, 0.8835, 0.5582, 0.6205, 0.5679, 0.6638, 0.5349, 0.6703, 0.8341, 0.7371, 0.8581, 0.7351, 0.8597, 0.7948, 0.8317, 0.7736, 0.9009, 0.7305, 0.8581, 0.7351, 0.8578, 0.7105, 0.8993, 0.7081, 0.8341, 0.7371, 0.8117, 0.735, 0.8214, 0.709, 0.8393, 0.7116, 0.5152, 0.5573, 0.5582, 0.6205, 0.5349, 0.6703, 0.8317, 0.7736, 0.8597, 0.7948, 0.7743, 0.8058, 0.7619, 0.7826, 0.8597, 0.7948, 0.8581, 0.7351, 0.9009, 0.7305, 0.9071, 0.7809, 0.7703, 0.7597, 0.7824, 0.7313, 0.8117, 0.735, 0.8094, 0.7598, 0.8117, 0.735, 0.8341, 0.7371, 0.8317, 0.7736, 0.8094, 0.7598])
me_cylinder_001.use_remesh_preserve_volume = False
me_cylinder_001.use_remesh_preserve_attributes = False
me_cylinder_001.use_mirror_vertex_groups = False
me_cylinder_001.update()
me_wgts_rig = bpy.data.meshes.new('WGTS_rig')
me_wgts_rig.from_pydata([], [], [])
me_wgts_rig.use_remesh_fix_poles = True
me_wgts_rig.use_remesh_preserve_attributes = False
me_wgts_rig.use_mirror_vertex_groups = False
me_wgts_rig.update()
arm_metarig = bpy.data.armatures.new('metarig')  # bones are not reproduced
arm_rig = bpy.data.armatures.new('rig')  # bones are not reproduced

# ---- objects
ob_metarig = bpy.data.objects.new('metarig', arm_metarig)
ob_rig = bpy.data.objects.new('rig', arm_rig)
ob_onca = bpy.data.objects.new('onca', me_cylinder_001)
ob_wgts_rig = bpy.data.objects.new('WGTS_rig', me_wgts_rig)

# ---- transforms, parenting, visibility, modifiers, constraints
ob_metarig.location = (0.0, 0.0, 0.0)
ob_metarig.scale = (3.378, 3.378, 3.378)
ob_metarig.show_in_front = True
ob_metarig.lineart.crease_threshold = 0.0
ob_rig.location = (0.0, 0.0, 0.0)
ob_rig.display_type = 'WIRE'
ob_rig.lineart.crease_threshold = 0.0
ob_onca.location = (0.0, 0.0, 0.0)
ob_onca.lineart.crease_threshold = 0.0
_m = ob_onca.modifiers.new('Mirror', 'MIRROR')
_m.use_clip = True
ob_wgts_rig.location = (0.0, 0.0, 0.0)
ob_wgts_rig.lineart.crease_threshold = 0.0

# ---- collection membership
scene.collection.objects.link(ob_metarig)
scene.collection.objects.link(ob_rig)
col_collection_1.objects.link(ob_onca)
col_widgets.objects.link(ob_wgts_rig)

# ---- scene / render settings (as saved in the file)
scene.frame_start = 1; scene.frame_end = 250; scene.frame_set(2)
scene.render.engine = 'BLENDER_EEVEE_NEXT'
scene.render.resolution_percentage = 50
scene.render.dither_intensity = 0.0
scene.cycles.use_denoising = False
scene.cycles.samples = 128
scene.cycles.sampling_pattern = 'TABULATED_SOBOL'
scene.cycles.use_adaptive_sampling = False
scene.cycles.use_light_tree = False
scene.cycles.blur_glossy = 0.0
scene.cycles.sample_clamp_indirect = 0.0
scene.view_settings.view_transform = 'Standard'
bpy.context.view_layer.update()

# ---- added for rendering (the .blend has no active camera and no usable light): camera, sun
cam_auto = bpy.data.cameras.new('AutoCamera')
cam_auto.lens = 50.0
cam_auto.sensor_width = 36.0
cam_auto.clip_end = 1000.0
ob_auto_camera = bpy.data.objects.new('AutoCamera', cam_auto)
scene.collection.objects.link(ob_auto_camera)
ob_auto_camera.location = (2.51747, -2.88333, 2.5229)
ob_auto_camera.rotation_euler = (1.09748, -7.21219e-08, 0.694738)
scene.camera = ob_auto_camera
light_auto_sun = bpy.data.lights.new('AutoSun', 'SUN')
light_auto_sun.energy = 3.0
light_auto_sun.angle = 0.0523599
ob_auto_sun = bpy.data.objects.new('AutoSun', light_auto_sun)
scene.collection.objects.link(ob_auto_sun)
ob_auto_sun.rotation_euler = (0.872665, 0.174533, 0.523599)
bpy.context.view_layer.update()
